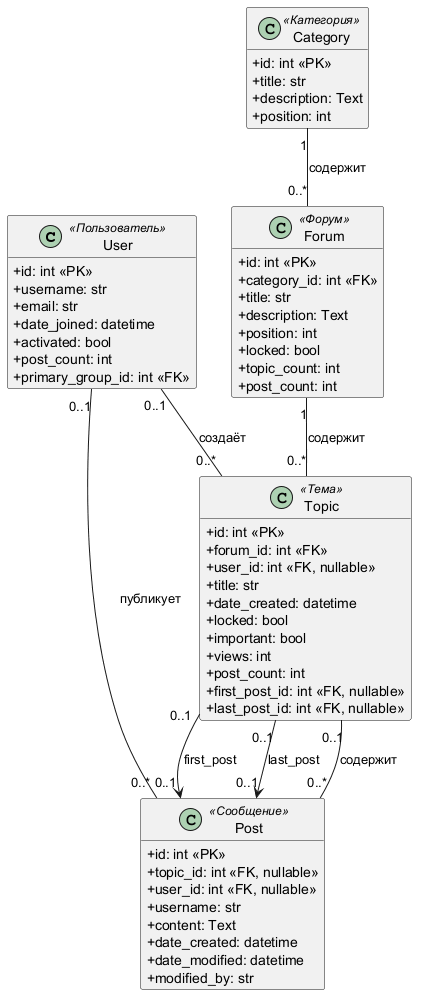

The diagram above was rendered by PlantUML. Its source (embedded in the PNG):
@startuml
hide methods
skinparam classAttributeIconSize 0

class User <<Пользователь>> {
    +id: int <<PK>>
    +username: str
    +email: str
    +password: str (hash)
    +date_joined: datetime
    +activated: bool
    +post_count: int
    +primary_group_id: int <<FK>>
}

class Category <<Категория>> {
    +id: int <<PK>>
    +title: str
    +description: Text
    +position: int
}

class Forum <<Форум>> {
    +id: int <<PK>>
    +category_id: int <<FK>>
    +title: str
    +description: Text
    +position: int
    +locked: bool
    +topic_count: int
    +post_count: int
}

class Topic <<Тема>> {
    +id: int <<PK>>
    +forum_id: int <<FK>>
    +user_id: int <<FK, nullable>>
    +title: str
    +date_created: datetime
    +locked: bool
    +important: bool
    +views: int
    +post_count: int
    +first_post_id: int <<FK, nullable>>
    +last_post_id: int <<FK, nullable>>
}

class Post <<Сообщение>> {
    +id: int <<PK>>
    +topic_id: int <<FK, nullable>>
    +user_id: int <<FK, nullable>>
    +username: str
    +content: Text
    +date_created: datetime
    +date_modified: datetime
    +modified_by: str
}

Category "1" -- "0..*" Forum : содержит
Forum "1" -- "0..*" Topic : содержит
User "0..1" -- "0..*" Topic : создаёт
User "0..1" -- "0..*" Post : публикует
Topic "0..1" -- "0..*" Post : содержит

Topic "0..1" --> "0..1" Post : first_post
Topic "0..1" --> "0..1" Post : last_post

@enduml